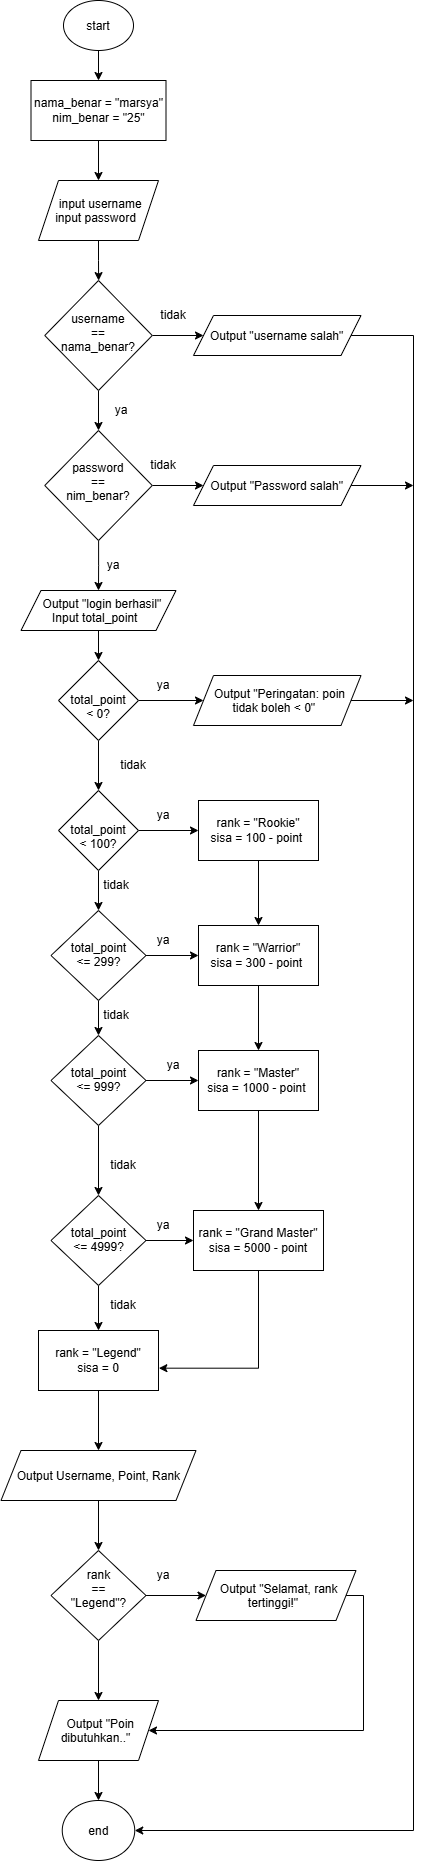

The diagram above was exported from draw.io. Its source (the exported page's mxGraphModel, read from the mxfile embedded in the PNG):
<mxGraphModel dx="774" dy="516" grid="1" gridSize="10" guides="1" tooltips="1" connect="1" arrows="1" fold="1" page="1" pageScale="1" pageWidth="850" pageHeight="1100" math="0" shadow="0">
  <root>
    <mxCell id="0" />
    <mxCell id="1" parent="0" />
    <mxCell id="ZqetygMCuxISaAp0J507-3" edge="1" parent="1" source="ZqetygMCuxISaAp0J507-1" style="edgeStyle=orthogonalEdgeStyle;rounded=0;orthogonalLoop=1;jettySize=auto;html=1;" target="ZqetygMCuxISaAp0J507-2" value="">
      <mxGeometry relative="1" as="geometry" />
    </mxCell>
    <mxCell id="ZqetygMCuxISaAp0J507-1" parent="1" style="ellipse;whiteSpace=wrap;html=1;shapeInside=1;" value="start" vertex="1">
      <mxGeometry height="50" width="70" x="310" y="10" as="geometry" />
    </mxCell>
    <mxCell id="ZqetygMCuxISaAp0J507-5" edge="1" parent="1" source="ZqetygMCuxISaAp0J507-2" style="edgeStyle=orthogonalEdgeStyle;rounded=0;orthogonalLoop=1;jettySize=auto;html=1;" target="ZqetygMCuxISaAp0J507-4" value="">
      <mxGeometry relative="1" as="geometry" />
    </mxCell>
    <mxCell id="ZqetygMCuxISaAp0J507-2" parent="1" style="whiteSpace=wrap;html=1;" value="nama_benar = &quot;marsya&quot;&lt;div&gt;nim_benar = &quot;25&quot;&lt;/div&gt;" vertex="1">
      <mxGeometry height="60" width="135" x="277.5" y="90" as="geometry" />
    </mxCell>
    <mxCell id="ZqetygMCuxISaAp0J507-7" edge="1" parent="1" source="ZqetygMCuxISaAp0J507-4" style="edgeStyle=orthogonalEdgeStyle;rounded=0;orthogonalLoop=1;jettySize=auto;html=1;" target="ZqetygMCuxISaAp0J507-6" value="">
      <mxGeometry relative="1" as="geometry" />
    </mxCell>
    <mxCell id="ZqetygMCuxISaAp0J507-4" parent="1" style="shape=parallelogram;perimeter=parallelogramPerimeter;whiteSpace=wrap;html=1;shapeInside=1;fixedSize=1;" value="input username input password" vertex="1">
      <mxGeometry height="60" width="120" x="285" y="190" as="geometry" />
    </mxCell>
    <mxCell id="ZqetygMCuxISaAp0J507-9" edge="1" parent="1" source="ZqetygMCuxISaAp0J507-6" style="edgeStyle=orthogonalEdgeStyle;rounded=0;orthogonalLoop=1;jettySize=auto;html=1;" target="ZqetygMCuxISaAp0J507-8" value="">
      <mxGeometry relative="1" as="geometry" />
    </mxCell>
    <mxCell id="ZqetygMCuxISaAp0J507-11" edge="1" parent="1" source="ZqetygMCuxISaAp0J507-6" style="edgeStyle=orthogonalEdgeStyle;rounded=0;orthogonalLoop=1;jettySize=auto;html=1;" target="ZqetygMCuxISaAp0J507-10" value="">
      <mxGeometry relative="1" as="geometry" />
    </mxCell>
    <mxCell id="ZqetygMCuxISaAp0J507-6" parent="1" style="rhombus;whiteSpace=wrap;html=1;shapeInside=1;" value="username == nama_benar?" vertex="1">
      <mxGeometry height="110" width="107.5" x="291.25" y="290" as="geometry" />
    </mxCell>
    <mxCell id="ZqetygMCuxISaAp0J507-72" edge="1" parent="1" source="ZqetygMCuxISaAp0J507-8" style="edgeStyle=orthogonalEdgeStyle;rounded=0;orthogonalLoop=1;jettySize=auto;html=1;exitX=1;exitY=0.5;exitDx=0;exitDy=0;entryX=1;entryY=0.5;entryDx=0;entryDy=0;" target="ZqetygMCuxISaAp0J507-67">
      <mxGeometry relative="1" as="geometry">
        <Array as="points">
          <mxPoint x="660" y="345" />
          <mxPoint x="660" y="1840" />
        </Array>
      </mxGeometry>
    </mxCell>
    <mxCell id="ZqetygMCuxISaAp0J507-8" parent="1" style="shape=parallelogram;perimeter=parallelogramPerimeter;whiteSpace=wrap;html=1;shapeInside=1;fixedSize=1;" value="Output &quot;username salah&quot;" vertex="1">
      <mxGeometry height="40" width="167.5" x="440" y="325" as="geometry" />
    </mxCell>
    <mxCell id="ZqetygMCuxISaAp0J507-16" edge="1" parent="1" source="ZqetygMCuxISaAp0J507-10" style="edgeStyle=orthogonalEdgeStyle;rounded=0;orthogonalLoop=1;jettySize=auto;html=1;" target="ZqetygMCuxISaAp0J507-15" value="">
      <mxGeometry relative="1" as="geometry" />
    </mxCell>
    <mxCell id="ZqetygMCuxISaAp0J507-19" edge="1" parent="1" source="ZqetygMCuxISaAp0J507-10" style="edgeStyle=orthogonalEdgeStyle;rounded=0;orthogonalLoop=1;jettySize=auto;html=1;" target="ZqetygMCuxISaAp0J507-18" value="">
      <mxGeometry relative="1" as="geometry" />
    </mxCell>
    <mxCell id="ZqetygMCuxISaAp0J507-10" parent="1" style="rhombus;whiteSpace=wrap;html=1;shapeInside=1;" value="password == nim_benar?" vertex="1">
      <mxGeometry height="110" width="107.5" x="291.25" y="440" as="geometry" />
    </mxCell>
    <mxCell id="ZqetygMCuxISaAp0J507-13" parent="1" style="text;html=1;whiteSpace=wrap;strokeColor=none;fillColor=none;align=center;verticalAlign=middle;rounded=0;" value="tidak" vertex="1">
      <mxGeometry height="30" width="60" x="390" y="310" as="geometry" />
    </mxCell>
    <mxCell id="ZqetygMCuxISaAp0J507-14" parent="1" style="text;html=1;whiteSpace=wrap;strokeColor=none;fillColor=none;align=center;verticalAlign=middle;rounded=0;" value="ya" vertex="1">
      <mxGeometry height="40" width="73.75" x="331.25" y="400" as="geometry" />
    </mxCell>
    <mxCell id="ZqetygMCuxISaAp0J507-73" edge="1" parent="1" source="ZqetygMCuxISaAp0J507-15" style="edgeStyle=orthogonalEdgeStyle;rounded=0;orthogonalLoop=1;jettySize=auto;html=1;exitX=1;exitY=0.5;exitDx=0;exitDy=0;">
      <mxGeometry relative="1" as="geometry">
        <mxPoint x="660" y="495" as="targetPoint" />
      </mxGeometry>
    </mxCell>
    <mxCell id="ZqetygMCuxISaAp0J507-15" parent="1" style="shape=parallelogram;perimeter=parallelogramPerimeter;whiteSpace=wrap;html=1;shapeInside=1;fixedSize=1;" value="Output &quot;Password salah&quot;" vertex="1">
      <mxGeometry height="40" width="167.5" x="440" y="475" as="geometry" />
    </mxCell>
    <mxCell id="ZqetygMCuxISaAp0J507-17" parent="1" style="text;html=1;whiteSpace=wrap;strokeColor=none;fillColor=none;align=center;verticalAlign=middle;rounded=0;" value="tidak" vertex="1">
      <mxGeometry height="30" width="60" x="380" y="460" as="geometry" />
    </mxCell>
    <mxCell id="ZqetygMCuxISaAp0J507-22" edge="1" parent="1" source="ZqetygMCuxISaAp0J507-18" style="edgeStyle=orthogonalEdgeStyle;rounded=0;orthogonalLoop=1;jettySize=auto;html=1;" target="ZqetygMCuxISaAp0J507-21" value="">
      <mxGeometry relative="1" as="geometry" />
    </mxCell>
    <mxCell id="ZqetygMCuxISaAp0J507-18" parent="1" style="shape=parallelogram;perimeter=parallelogramPerimeter;whiteSpace=wrap;html=1;shapeInside=1;fixedSize=1;" value="Output &quot;login berhasil&quot; Input total_point" vertex="1">
      <mxGeometry height="40" width="155" x="267.5" y="600" as="geometry" />
    </mxCell>
    <mxCell id="ZqetygMCuxISaAp0J507-20" parent="1" style="text;html=1;whiteSpace=wrap;strokeColor=none;fillColor=none;align=center;verticalAlign=middle;rounded=0;" value="ya" vertex="1">
      <mxGeometry height="30" width="60" x="330" y="560" as="geometry" />
    </mxCell>
    <mxCell id="ZqetygMCuxISaAp0J507-24" edge="1" parent="1" source="ZqetygMCuxISaAp0J507-21" style="edgeStyle=orthogonalEdgeStyle;rounded=0;orthogonalLoop=1;jettySize=auto;html=1;" target="ZqetygMCuxISaAp0J507-23" value="">
      <mxGeometry relative="1" as="geometry" />
    </mxCell>
    <mxCell id="ZqetygMCuxISaAp0J507-27" edge="1" parent="1" source="ZqetygMCuxISaAp0J507-21" style="edgeStyle=orthogonalEdgeStyle;rounded=0;orthogonalLoop=1;jettySize=auto;html=1;" target="ZqetygMCuxISaAp0J507-26" value="">
      <mxGeometry relative="1" as="geometry" />
    </mxCell>
    <mxCell id="ZqetygMCuxISaAp0J507-21" parent="1" style="rhombus;whiteSpace=wrap;html=1;shapeInside=1;" value="total_point &amp;lt; 0?" vertex="1">
      <mxGeometry height="80" width="80" x="305" y="670" as="geometry" />
    </mxCell>
    <mxCell id="ZqetygMCuxISaAp0J507-74" edge="1" parent="1" source="ZqetygMCuxISaAp0J507-23" style="edgeStyle=orthogonalEdgeStyle;rounded=0;orthogonalLoop=1;jettySize=auto;html=1;exitX=1;exitY=0.5;exitDx=0;exitDy=0;">
      <mxGeometry relative="1" as="geometry">
        <mxPoint x="660" y="710" as="targetPoint" />
      </mxGeometry>
    </mxCell>
    <mxCell id="ZqetygMCuxISaAp0J507-23" parent="1" style="shape=parallelogram;perimeter=parallelogramPerimeter;whiteSpace=wrap;html=1;shapeInside=1;fixedSize=1;" value="Output &quot;Peringatan: poin tidak boleh &amp;lt; 0&quot;" vertex="1">
      <mxGeometry height="50" width="167.5" x="440" y="685" as="geometry" />
    </mxCell>
    <mxCell id="ZqetygMCuxISaAp0J507-25" parent="1" style="text;html=1;whiteSpace=wrap;strokeColor=none;fillColor=none;align=center;verticalAlign=middle;rounded=0;" value="ya" vertex="1">
      <mxGeometry height="30" width="60" x="380" y="680" as="geometry" />
    </mxCell>
    <mxCell id="ZqetygMCuxISaAp0J507-29" edge="1" parent="1" source="ZqetygMCuxISaAp0J507-26" style="edgeStyle=orthogonalEdgeStyle;rounded=0;orthogonalLoop=1;jettySize=auto;html=1;" target="ZqetygMCuxISaAp0J507-28" value="">
      <mxGeometry relative="1" as="geometry" />
    </mxCell>
    <mxCell id="ZqetygMCuxISaAp0J507-33" edge="1" parent="1" source="ZqetygMCuxISaAp0J507-26" style="edgeStyle=orthogonalEdgeStyle;rounded=0;orthogonalLoop=1;jettySize=auto;html=1;" target="ZqetygMCuxISaAp0J507-32" value="">
      <mxGeometry relative="1" as="geometry" />
    </mxCell>
    <mxCell id="ZqetygMCuxISaAp0J507-26" parent="1" style="rhombus;whiteSpace=wrap;html=1;shapeInside=1;" value="total_point &amp;lt; 100?" vertex="1">
      <mxGeometry height="80" width="80" x="305" y="800" as="geometry" />
    </mxCell>
    <mxCell id="ZqetygMCuxISaAp0J507-71" edge="1" parent="1" source="ZqetygMCuxISaAp0J507-28" style="edgeStyle=orthogonalEdgeStyle;rounded=0;orthogonalLoop=1;jettySize=auto;html=1;exitX=0.5;exitY=1;exitDx=0;exitDy=0;entryX=0.5;entryY=0;entryDx=0;entryDy=0;" target="ZqetygMCuxISaAp0J507-34">
      <mxGeometry relative="1" as="geometry" />
    </mxCell>
    <mxCell id="ZqetygMCuxISaAp0J507-28" parent="1" style="whiteSpace=wrap;html=1;" value="rank = &quot;Rookie&quot;&lt;div&gt;sisa = 100 - point&amp;nbsp;&lt;/div&gt;" vertex="1">
      <mxGeometry height="60" width="120" x="445" y="810" as="geometry" />
    </mxCell>
    <mxCell id="ZqetygMCuxISaAp0J507-30" parent="1" style="text;html=1;whiteSpace=wrap;strokeColor=none;fillColor=none;align=center;verticalAlign=middle;rounded=0;" value="ya" vertex="1">
      <mxGeometry height="30" width="60" x="380" y="810" as="geometry" />
    </mxCell>
    <mxCell id="ZqetygMCuxISaAp0J507-31" parent="1" style="text;html=1;whiteSpace=wrap;strokeColor=none;fillColor=none;align=center;verticalAlign=middle;rounded=0;" value="tidak" vertex="1">
      <mxGeometry height="30" width="60" x="350" y="760" as="geometry" />
    </mxCell>
    <mxCell id="ZqetygMCuxISaAp0J507-35" edge="1" parent="1" source="ZqetygMCuxISaAp0J507-32" style="edgeStyle=orthogonalEdgeStyle;rounded=0;orthogonalLoop=1;jettySize=auto;html=1;" target="ZqetygMCuxISaAp0J507-34" value="">
      <mxGeometry relative="1" as="geometry" />
    </mxCell>
    <mxCell id="ZqetygMCuxISaAp0J507-39" edge="1" parent="1" source="ZqetygMCuxISaAp0J507-32" style="edgeStyle=orthogonalEdgeStyle;rounded=0;orthogonalLoop=1;jettySize=auto;html=1;" target="ZqetygMCuxISaAp0J507-38" value="">
      <mxGeometry relative="1" as="geometry" />
    </mxCell>
    <mxCell id="ZqetygMCuxISaAp0J507-32" parent="1" style="rhombus;whiteSpace=wrap;html=1;shapeInside=1;" value="total_point &amp;lt;= 299?" vertex="1">
      <mxGeometry height="90" width="95" x="297.5" y="920" as="geometry" />
    </mxCell>
    <mxCell id="ZqetygMCuxISaAp0J507-70" edge="1" parent="1" source="ZqetygMCuxISaAp0J507-34" style="edgeStyle=orthogonalEdgeStyle;rounded=0;orthogonalLoop=1;jettySize=auto;html=1;exitX=0.5;exitY=1;exitDx=0;exitDy=0;entryX=0.5;entryY=0;entryDx=0;entryDy=0;" target="ZqetygMCuxISaAp0J507-40">
      <mxGeometry relative="1" as="geometry" />
    </mxCell>
    <mxCell id="ZqetygMCuxISaAp0J507-34" parent="1" style="whiteSpace=wrap;html=1;" value="rank = &quot;Warrior&quot;&lt;div&gt;sisa = 300 - point&amp;nbsp;&lt;/div&gt;" vertex="1">
      <mxGeometry height="60" width="120" x="445" y="935" as="geometry" />
    </mxCell>
    <mxCell id="ZqetygMCuxISaAp0J507-36" parent="1" style="text;html=1;whiteSpace=wrap;strokeColor=none;fillColor=none;align=center;verticalAlign=middle;rounded=0;" value="tidak" vertex="1">
      <mxGeometry height="30" width="60" x="332.5" y="880" as="geometry" />
    </mxCell>
    <mxCell id="ZqetygMCuxISaAp0J507-37" parent="1" style="text;html=1;whiteSpace=wrap;strokeColor=none;fillColor=none;align=center;verticalAlign=middle;rounded=0;" value="ya" vertex="1">
      <mxGeometry height="30" width="60" x="380" y="935" as="geometry" />
    </mxCell>
    <mxCell id="ZqetygMCuxISaAp0J507-41" edge="1" parent="1" source="ZqetygMCuxISaAp0J507-38" style="edgeStyle=orthogonalEdgeStyle;rounded=0;orthogonalLoop=1;jettySize=auto;html=1;" target="ZqetygMCuxISaAp0J507-40" value="">
      <mxGeometry relative="1" as="geometry" />
    </mxCell>
    <mxCell id="ZqetygMCuxISaAp0J507-45" edge="1" parent="1" source="ZqetygMCuxISaAp0J507-38" style="edgeStyle=orthogonalEdgeStyle;rounded=0;orthogonalLoop=1;jettySize=auto;html=1;" target="ZqetygMCuxISaAp0J507-44" value="">
      <mxGeometry relative="1" as="geometry" />
    </mxCell>
    <mxCell id="ZqetygMCuxISaAp0J507-38" parent="1" style="rhombus;whiteSpace=wrap;html=1;shapeInside=1;" value="total_point &amp;lt;= 999?" vertex="1">
      <mxGeometry height="90" width="95" x="297.5" y="1045" as="geometry" />
    </mxCell>
    <mxCell id="ZqetygMCuxISaAp0J507-69" edge="1" parent="1" source="ZqetygMCuxISaAp0J507-40" style="edgeStyle=orthogonalEdgeStyle;rounded=0;orthogonalLoop=1;jettySize=auto;html=1;exitX=0.5;exitY=1;exitDx=0;exitDy=0;entryX=0.5;entryY=0;entryDx=0;entryDy=0;" target="ZqetygMCuxISaAp0J507-46">
      <mxGeometry relative="1" as="geometry" />
    </mxCell>
    <mxCell id="ZqetygMCuxISaAp0J507-40" parent="1" style="whiteSpace=wrap;html=1;" value="rank = &quot;Master&quot;&lt;div&gt;sisa = 1000 - point&amp;nbsp;&lt;/div&gt;" vertex="1">
      <mxGeometry height="60" width="120" x="445" y="1060" as="geometry" />
    </mxCell>
    <mxCell id="ZqetygMCuxISaAp0J507-42" parent="1" style="text;html=1;whiteSpace=wrap;strokeColor=none;fillColor=none;align=center;verticalAlign=middle;rounded=0;" value="tidak" vertex="1">
      <mxGeometry height="30" width="60" x="332.5" y="1010" as="geometry" />
    </mxCell>
    <mxCell id="ZqetygMCuxISaAp0J507-43" parent="1" style="text;html=1;whiteSpace=wrap;strokeColor=none;fillColor=none;align=center;verticalAlign=middle;rounded=0;" value="ya" vertex="1">
      <mxGeometry height="30" width="60" x="390" y="1060" as="geometry" />
    </mxCell>
    <mxCell id="ZqetygMCuxISaAp0J507-47" edge="1" parent="1" source="ZqetygMCuxISaAp0J507-44" style="edgeStyle=orthogonalEdgeStyle;rounded=0;orthogonalLoop=1;jettySize=auto;html=1;" target="ZqetygMCuxISaAp0J507-46" value="">
      <mxGeometry relative="1" as="geometry" />
    </mxCell>
    <mxCell id="ZqetygMCuxISaAp0J507-51" edge="1" parent="1" source="ZqetygMCuxISaAp0J507-44" style="edgeStyle=orthogonalEdgeStyle;rounded=0;orthogonalLoop=1;jettySize=auto;html=1;" target="ZqetygMCuxISaAp0J507-50" value="">
      <mxGeometry relative="1" as="geometry" />
    </mxCell>
    <mxCell id="ZqetygMCuxISaAp0J507-44" parent="1" style="rhombus;whiteSpace=wrap;html=1;shapeInside=1;" value="total_point &amp;lt;= 4999?" vertex="1">
      <mxGeometry height="90" width="95" x="297.5" y="1205" as="geometry" />
    </mxCell>
    <mxCell id="ZqetygMCuxISaAp0J507-46" parent="1" style="whiteSpace=wrap;html=1;" value="rank = &quot;Grand Master&quot;&lt;div&gt;sisa = 5000 - point&lt;/div&gt;" vertex="1">
      <mxGeometry height="60" width="130" x="440" y="1220" as="geometry" />
    </mxCell>
    <mxCell id="ZqetygMCuxISaAp0J507-48" parent="1" style="text;html=1;whiteSpace=wrap;strokeColor=none;fillColor=none;align=center;verticalAlign=middle;rounded=0;" value="tidak" vertex="1">
      <mxGeometry height="30" width="60" x="340" y="1160" as="geometry" />
    </mxCell>
    <mxCell id="ZqetygMCuxISaAp0J507-49" parent="1" style="text;html=1;whiteSpace=wrap;strokeColor=none;fillColor=none;align=center;verticalAlign=middle;rounded=0;" value="ya" vertex="1">
      <mxGeometry height="30" width="60" x="380" y="1220" as="geometry" />
    </mxCell>
    <mxCell id="ZqetygMCuxISaAp0J507-55" edge="1" parent="1" source="ZqetygMCuxISaAp0J507-50" style="edgeStyle=orthogonalEdgeStyle;rounded=0;orthogonalLoop=1;jettySize=auto;html=1;" target="ZqetygMCuxISaAp0J507-54" value="">
      <mxGeometry relative="1" as="geometry" />
    </mxCell>
    <mxCell id="ZqetygMCuxISaAp0J507-50" parent="1" style="whiteSpace=wrap;html=1;" value="rank = &quot;Legend&quot;&lt;div&gt;sisa = 0&lt;/div&gt;" vertex="1">
      <mxGeometry height="60" width="120" x="285" y="1340" as="geometry" />
    </mxCell>
    <mxCell id="ZqetygMCuxISaAp0J507-52" parent="1" style="text;html=1;whiteSpace=wrap;strokeColor=none;fillColor=none;align=center;verticalAlign=middle;rounded=0;" value="tidak" vertex="1">
      <mxGeometry height="30" width="60" x="340" y="1300" as="geometry" />
    </mxCell>
    <mxCell id="ZqetygMCuxISaAp0J507-53" edge="1" parent="1" source="ZqetygMCuxISaAp0J507-46" style="edgeStyle=orthogonalEdgeStyle;rounded=0;orthogonalLoop=1;jettySize=auto;html=1;exitX=0.5;exitY=1;exitDx=0;exitDy=0;entryX=1.003;entryY=0.628;entryDx=0;entryDy=0;entryPerimeter=0;" target="ZqetygMCuxISaAp0J507-50">
      <mxGeometry relative="1" as="geometry" />
    </mxCell>
    <mxCell id="ZqetygMCuxISaAp0J507-57" edge="1" parent="1" source="ZqetygMCuxISaAp0J507-54" style="edgeStyle=orthogonalEdgeStyle;rounded=0;orthogonalLoop=1;jettySize=auto;html=1;" target="ZqetygMCuxISaAp0J507-56" value="">
      <mxGeometry relative="1" as="geometry" />
    </mxCell>
    <mxCell id="ZqetygMCuxISaAp0J507-54" parent="1" style="shape=parallelogram;perimeter=parallelogramPerimeter;whiteSpace=wrap;html=1;shapeInside=1;fixedSize=1;" value="Output Username, Point, Rank" vertex="1">
      <mxGeometry height="50" width="195" x="247.5" y="1460" as="geometry" />
    </mxCell>
    <mxCell id="ZqetygMCuxISaAp0J507-59" edge="1" parent="1" source="ZqetygMCuxISaAp0J507-56" style="edgeStyle=orthogonalEdgeStyle;rounded=0;orthogonalLoop=1;jettySize=auto;html=1;" target="ZqetygMCuxISaAp0J507-58" value="">
      <mxGeometry relative="1" as="geometry" />
    </mxCell>
    <mxCell id="ZqetygMCuxISaAp0J507-64" edge="1" parent="1" source="ZqetygMCuxISaAp0J507-56" style="edgeStyle=orthogonalEdgeStyle;rounded=0;orthogonalLoop=1;jettySize=auto;html=1;" target="ZqetygMCuxISaAp0J507-63" value="">
      <mxGeometry relative="1" as="geometry" />
    </mxCell>
    <mxCell id="ZqetygMCuxISaAp0J507-56" parent="1" style="rhombus;whiteSpace=wrap;html=1;shapeInside=1;" value="rank == &quot;Legend&quot;?" vertex="1">
      <mxGeometry height="90" width="95" x="297.5" y="1560" as="geometry" />
    </mxCell>
    <mxCell id="ZqetygMCuxISaAp0J507-66" edge="1" parent="1" source="ZqetygMCuxISaAp0J507-58" style="edgeStyle=orthogonalEdgeStyle;rounded=0;orthogonalLoop=1;jettySize=auto;html=1;exitX=1;exitY=0.5;exitDx=0;exitDy=0;entryX=1;entryY=0.5;entryDx=0;entryDy=0;" target="ZqetygMCuxISaAp0J507-63">
      <mxGeometry relative="1" as="geometry">
        <Array as="points">
          <mxPoint x="610" y="1605" />
          <mxPoint x="610" y="1740" />
        </Array>
      </mxGeometry>
    </mxCell>
    <mxCell id="ZqetygMCuxISaAp0J507-58" parent="1" style="shape=parallelogram;perimeter=parallelogramPerimeter;whiteSpace=wrap;html=1;shapeInside=1;fixedSize=1;" value="Output &quot;Selamat, rank tertinggi!&quot;" vertex="1">
      <mxGeometry height="50" width="160" x="442.5" y="1580" as="geometry" />
    </mxCell>
    <mxCell id="ZqetygMCuxISaAp0J507-60" parent="1" style="text;html=1;whiteSpace=wrap;strokeColor=none;fillColor=none;align=center;verticalAlign=middle;rounded=0;" value="ya" vertex="1">
      <mxGeometry height="30" width="60" x="380" y="1570" as="geometry" />
    </mxCell>
    <mxCell id="ZqetygMCuxISaAp0J507-68" edge="1" parent="1" source="ZqetygMCuxISaAp0J507-63" style="edgeStyle=orthogonalEdgeStyle;rounded=0;orthogonalLoop=1;jettySize=auto;html=1;entryX=0.5;entryY=0;entryDx=0;entryDy=0;" target="ZqetygMCuxISaAp0J507-67">
      <mxGeometry relative="1" as="geometry" />
    </mxCell>
    <mxCell id="ZqetygMCuxISaAp0J507-63" parent="1" style="shape=parallelogram;perimeter=parallelogramPerimeter;whiteSpace=wrap;html=1;shapeInside=1;fixedSize=1;" value="Output &quot;Poin dibutuhkan..&quot;" vertex="1">
      <mxGeometry height="60" width="120" x="285" y="1710" as="geometry" />
    </mxCell>
    <mxCell id="ZqetygMCuxISaAp0J507-67" parent="1" style="ellipse;whiteSpace=wrap;html=1;shapeInside=1;" value="end" vertex="1">
      <mxGeometry height="60" width="72.5" x="308.75" y="1810" as="geometry" />
    </mxCell>
  </root>
</mxGraphModel>